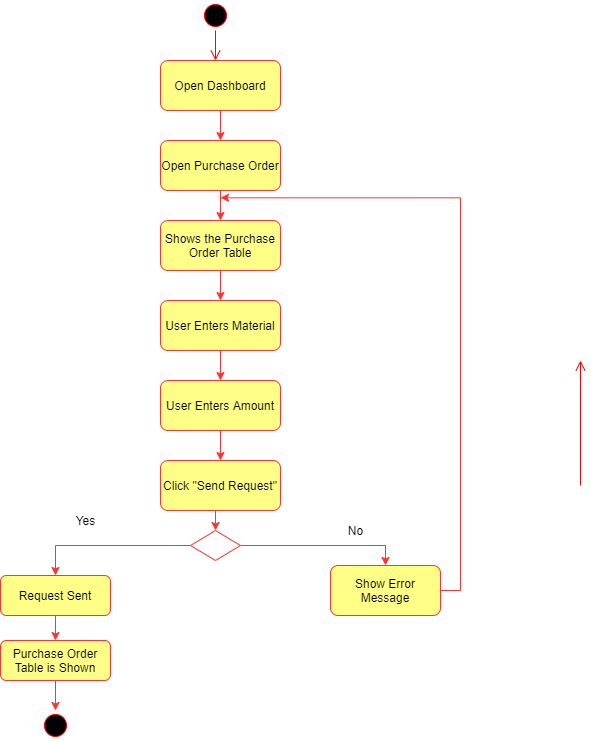

The diagram above was exported from draw.io. Its source (the exported page's mxGraphModel, read from the mxfile embedded in the PNG):
<mxGraphModel dx="782" dy="420" grid="1" gridSize="10" guides="1" tooltips="1" connect="1" arrows="1" fold="1" page="1" pageScale="1" pageWidth="1100" pageHeight="850" background="#ffffff" math="0" shadow="0">
  <root>
    <mxCell id="0" />
    <mxCell id="1" parent="0" />
    <mxCell id="382b91b5511bd0f7-1" value="" style="ellipse;html=1;shape=startState;fillColor=#000000;strokeColor=#ff0000;rounded=1;shadow=0;comic=0;labelBackgroundColor=none;fontFamily=Verdana;fontSize=12;fontColor=#000000;align=center;direction=south;" parent="1" vertex="1">
      <mxGeometry x="470" y="10" width="30" height="30" as="geometry" />
    </mxCell>
    <mxCell id="3cde6dad864a17aa-5" style="edgeStyle=elbowEdgeStyle;html=1;labelBackgroundColor=none;endArrow=open;endSize=8;strokeColor=#ff0000;fontFamily=Verdana;fontSize=12;align=left;" parent="1" edge="1">
      <mxGeometry relative="1" as="geometry">
        <mxPoint x="850" y="495" as="sourcePoint" />
        <mxPoint x="850" y="370" as="targetPoint" />
      </mxGeometry>
    </mxCell>
    <mxCell id="2a3bc250acf0617d-9" style="edgeStyle=orthogonalEdgeStyle;html=1;labelBackgroundColor=none;endArrow=open;endSize=8;strokeColor=#ff0000;fontFamily=Verdana;fontSize=12;align=left;" parent="1" source="382b91b5511bd0f7-1" edge="1">
      <mxGeometry relative="1" as="geometry">
        <mxPoint x="485" y="70" as="targetPoint" />
      </mxGeometry>
    </mxCell>
    <mxCell id="lhiBmpyapOVSd5MovHU3-3" style="edgeStyle=orthogonalEdgeStyle;rounded=0;orthogonalLoop=1;jettySize=auto;html=1;exitX=0.5;exitY=1;exitDx=0;exitDy=0;entryX=0.5;entryY=0;entryDx=0;entryDy=0;strokeColor=#FF3333;" edge="1" parent="1" source="lhiBmpyapOVSd5MovHU3-1" target="lhiBmpyapOVSd5MovHU3-2">
      <mxGeometry relative="1" as="geometry" />
    </mxCell>
    <mxCell id="lhiBmpyapOVSd5MovHU3-1" value="Open Dashboard" style="rounded=1;whiteSpace=wrap;html=1;fillColor=#ffff88;strokeColor=#FF3333;" vertex="1" parent="1">
      <mxGeometry x="430" y="70" width="120" height="50" as="geometry" />
    </mxCell>
    <mxCell id="lhiBmpyapOVSd5MovHU3-5" style="edgeStyle=orthogonalEdgeStyle;rounded=0;orthogonalLoop=1;jettySize=auto;html=1;exitX=0.5;exitY=1;exitDx=0;exitDy=0;entryX=0.5;entryY=0;entryDx=0;entryDy=0;strokeColor=#FF3333;" edge="1" parent="1" source="lhiBmpyapOVSd5MovHU3-2" target="lhiBmpyapOVSd5MovHU3-4">
      <mxGeometry relative="1" as="geometry" />
    </mxCell>
    <mxCell id="lhiBmpyapOVSd5MovHU3-2" value="Open Purchase Order" style="rounded=1;whiteSpace=wrap;html=1;strokeColor=#FF3333;fillColor=#ffff88;" vertex="1" parent="1">
      <mxGeometry x="430" y="150" width="120" height="50" as="geometry" />
    </mxCell>
    <mxCell id="lhiBmpyapOVSd5MovHU3-7" style="edgeStyle=orthogonalEdgeStyle;rounded=0;orthogonalLoop=1;jettySize=auto;html=1;exitX=0.5;exitY=1;exitDx=0;exitDy=0;entryX=0.5;entryY=0;entryDx=0;entryDy=0;strokeColor=#FF3333;" edge="1" parent="1" source="lhiBmpyapOVSd5MovHU3-4" target="lhiBmpyapOVSd5MovHU3-6">
      <mxGeometry relative="1" as="geometry" />
    </mxCell>
    <mxCell id="lhiBmpyapOVSd5MovHU3-4" value="Shows the Purchase Order Table" style="rounded=1;whiteSpace=wrap;html=1;strokeColor=#FF3333;fillColor=#ffff88;" vertex="1" parent="1">
      <mxGeometry x="430" y="230" width="120" height="50" as="geometry" />
    </mxCell>
    <mxCell id="lhiBmpyapOVSd5MovHU3-10" style="edgeStyle=orthogonalEdgeStyle;rounded=0;orthogonalLoop=1;jettySize=auto;html=1;exitX=0.5;exitY=1;exitDx=0;exitDy=0;entryX=0.5;entryY=0;entryDx=0;entryDy=0;strokeColor=#FF3333;" edge="1" parent="1" source="lhiBmpyapOVSd5MovHU3-6" target="lhiBmpyapOVSd5MovHU3-8">
      <mxGeometry relative="1" as="geometry" />
    </mxCell>
    <mxCell id="lhiBmpyapOVSd5MovHU3-6" value="User Enters Material" style="rounded=1;whiteSpace=wrap;html=1;strokeColor=#FF3333;fillColor=#ffff88;" vertex="1" parent="1">
      <mxGeometry x="430" y="310" width="120" height="50" as="geometry" />
    </mxCell>
    <mxCell id="lhiBmpyapOVSd5MovHU3-11" style="edgeStyle=orthogonalEdgeStyle;rounded=0;orthogonalLoop=1;jettySize=auto;html=1;exitX=0.5;exitY=1;exitDx=0;exitDy=0;strokeColor=#FF3333;" edge="1" parent="1" source="lhiBmpyapOVSd5MovHU3-8" target="lhiBmpyapOVSd5MovHU3-9">
      <mxGeometry relative="1" as="geometry" />
    </mxCell>
    <mxCell id="lhiBmpyapOVSd5MovHU3-8" value="User Enters Amount" style="rounded=1;whiteSpace=wrap;html=1;strokeColor=#FF3333;fillColor=#ffff88;" vertex="1" parent="1">
      <mxGeometry x="430" y="390" width="120" height="50" as="geometry" />
    </mxCell>
    <mxCell id="lhiBmpyapOVSd5MovHU3-21" style="edgeStyle=orthogonalEdgeStyle;rounded=0;orthogonalLoop=1;jettySize=auto;html=1;exitX=0.5;exitY=1;exitDx=0;exitDy=0;entryX=0.5;entryY=0;entryDx=0;entryDy=0;strokeColor=#FF3333;" edge="1" parent="1" source="lhiBmpyapOVSd5MovHU3-9" target="lhiBmpyapOVSd5MovHU3-12">
      <mxGeometry relative="1" as="geometry" />
    </mxCell>
    <mxCell id="lhiBmpyapOVSd5MovHU3-9" value="Click &quot;Send Request&quot;" style="rounded=1;whiteSpace=wrap;html=1;strokeColor=#FF3333;fillColor=#ffff88;" vertex="1" parent="1">
      <mxGeometry x="430" y="470" width="120" height="50" as="geometry" />
    </mxCell>
    <mxCell id="lhiBmpyapOVSd5MovHU3-18" style="edgeStyle=orthogonalEdgeStyle;rounded=0;orthogonalLoop=1;jettySize=auto;html=1;exitX=1;exitY=0.5;exitDx=0;exitDy=0;entryX=0.5;entryY=0;entryDx=0;entryDy=0;strokeColor=#FF3333;" edge="1" parent="1" source="lhiBmpyapOVSd5MovHU3-12" target="lhiBmpyapOVSd5MovHU3-17">
      <mxGeometry relative="1" as="geometry" />
    </mxCell>
    <mxCell id="lhiBmpyapOVSd5MovHU3-25" style="edgeStyle=orthogonalEdgeStyle;rounded=0;orthogonalLoop=1;jettySize=auto;html=1;exitX=0;exitY=0.5;exitDx=0;exitDy=0;entryX=0.5;entryY=0;entryDx=0;entryDy=0;strokeColor=#FF3333;" edge="1" parent="1" source="lhiBmpyapOVSd5MovHU3-12" target="lhiBmpyapOVSd5MovHU3-13">
      <mxGeometry relative="1" as="geometry" />
    </mxCell>
    <mxCell id="lhiBmpyapOVSd5MovHU3-12" value="" style="rhombus;whiteSpace=wrap;html=1;strokeColor=#FF3333;" vertex="1" parent="1">
      <mxGeometry x="460" y="540" width="50" height="30" as="geometry" />
    </mxCell>
    <mxCell id="lhiBmpyapOVSd5MovHU3-16" style="edgeStyle=orthogonalEdgeStyle;rounded=0;orthogonalLoop=1;jettySize=auto;html=1;exitX=0.5;exitY=1;exitDx=0;exitDy=0;entryX=0.5;entryY=0;entryDx=0;entryDy=0;strokeColor=#FF3333;" edge="1" parent="1" source="lhiBmpyapOVSd5MovHU3-13" target="lhiBmpyapOVSd5MovHU3-14">
      <mxGeometry relative="1" as="geometry" />
    </mxCell>
    <mxCell id="lhiBmpyapOVSd5MovHU3-13" value="Request Sent" style="rounded=1;whiteSpace=wrap;html=1;strokeColor=#FF3333;fillColor=#ffff88;" vertex="1" parent="1">
      <mxGeometry x="270" y="585" width="110" height="40" as="geometry" />
    </mxCell>
    <mxCell id="lhiBmpyapOVSd5MovHU3-19" style="edgeStyle=orthogonalEdgeStyle;rounded=0;orthogonalLoop=1;jettySize=auto;html=1;exitX=0.5;exitY=1;exitDx=0;exitDy=0;strokeColor=#FF3333;" edge="1" parent="1" source="lhiBmpyapOVSd5MovHU3-14">
      <mxGeometry relative="1" as="geometry">
        <mxPoint x="325" y="720" as="targetPoint" />
      </mxGeometry>
    </mxCell>
    <mxCell id="lhiBmpyapOVSd5MovHU3-14" value="Purchase Order Table is Shown" style="rounded=1;whiteSpace=wrap;html=1;strokeColor=#FF3333;fillColor=#ffff88;" vertex="1" parent="1">
      <mxGeometry x="270" y="650" width="110" height="40" as="geometry" />
    </mxCell>
    <mxCell id="lhiBmpyapOVSd5MovHU3-23" style="edgeStyle=orthogonalEdgeStyle;rounded=0;orthogonalLoop=1;jettySize=auto;html=1;exitX=1;exitY=0.5;exitDx=0;exitDy=0;strokeColor=#FF3333;" edge="1" parent="1" source="lhiBmpyapOVSd5MovHU3-17">
      <mxGeometry relative="1" as="geometry">
        <mxPoint x="490" y="207.33331298828125" as="targetPoint" />
        <Array as="points">
          <mxPoint x="730" y="600" />
          <mxPoint x="730" y="207" />
        </Array>
      </mxGeometry>
    </mxCell>
    <mxCell id="lhiBmpyapOVSd5MovHU3-17" value="Show Error Message" style="rounded=1;whiteSpace=wrap;html=1;strokeColor=#FF3333;fillColor=#ffff88;" vertex="1" parent="1">
      <mxGeometry x="600" y="575" width="110" height="50" as="geometry" />
    </mxCell>
    <mxCell id="lhiBmpyapOVSd5MovHU3-20" value="" style="ellipse;html=1;shape=startState;fillColor=#000000;strokeColor=#ff0000;rounded=1;shadow=0;comic=0;labelBackgroundColor=none;fontFamily=Verdana;fontSize=12;fontColor=#000000;align=center;direction=south;" vertex="1" parent="1">
      <mxGeometry x="310" y="720" width="30" height="30" as="geometry" />
    </mxCell>
    <mxCell id="lhiBmpyapOVSd5MovHU3-24" value="No" style="text;html=1;align=center;verticalAlign=middle;resizable=0;points=[];autosize=1;" vertex="1" parent="1">
      <mxGeometry x="610" y="530" width="30" height="20" as="geometry" />
    </mxCell>
    <mxCell id="lhiBmpyapOVSd5MovHU3-26" value="Yes" style="text;html=1;align=center;verticalAlign=middle;resizable=0;points=[];autosize=1;" vertex="1" parent="1">
      <mxGeometry x="340" y="520" width="30" height="20" as="geometry" />
    </mxCell>
  </root>
</mxGraphModel>